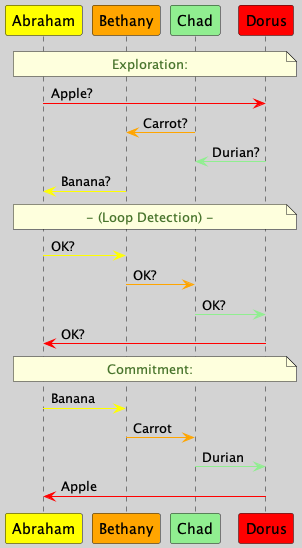

The diagram above was rendered by PlantUML. Its source (embedded in the PNG):
@startuml barter
skinparam BackgroundColor #lightgrey
participant "Abraham" as A #yellow
participant "Bethany" as B #orange
participant "Chad" as C #lightgreen
participant "Dorus" as D #red
note across
  <color #48742c>Exploration:</color>
end note
A -[#red]> D: Apple?
C -[#orange]> B: Carrot?
D -[#lightgreen]> C: Durian?
B -[#yellow]> A: Banana?
note across
  <color #48742c>- (Loop Detection) -</color>
end note
A -[#yellow]> B: OK?
B -[#orange]> C: OK?
C -[#lightgreen]> D: OK?
D -[#red]> A: OK?
note across
  <color #48742c>Commitment:</color>
end note
A -[#yellow]> B: Banana
B -[#orange]> C: Carrot
C -[#lightgreen]> D: Durian
D -[#red]> A: Apple
@enduml